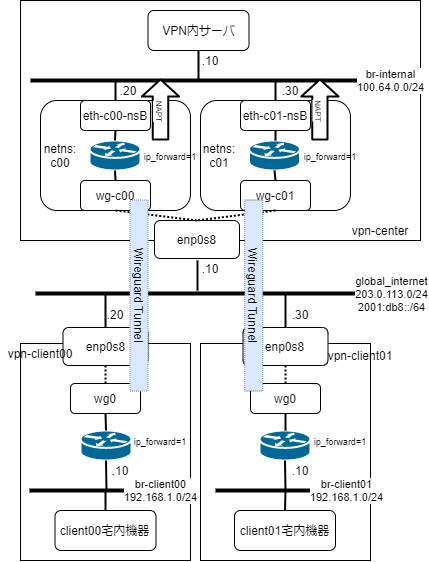

The diagram above was exported from draw.io. Its source (the exported page's mxGraphModel, read from the mxfile embedded in the PNG):
<mxGraphModel dx="1489" dy="678" grid="1" gridSize="10" guides="1" tooltips="1" connect="1" arrows="1" fold="1" page="1" pageScale="1" pageWidth="413" pageHeight="583" math="0" shadow="0">
  <root>
    <mxCell id="0" />
    <mxCell id="1" parent="0" />
    <mxCell id="2" value="" style="endArrow=none;html=1;strokeWidth=4;" edge="1" parent="1">
      <mxGeometry width="50" height="50" relative="1" as="geometry">
        <mxPoint x="45" y="313" as="sourcePoint" />
        <mxPoint x="365" y="313" as="targetPoint" />
      </mxGeometry>
    </mxCell>
    <mxCell id="15" value="global_internet&lt;br&gt;203.0.113.0/24&lt;br&gt;2001:db8::/64" style="edgeLabel;html=1;align=center;verticalAlign=middle;resizable=0;points=[];" vertex="1" connectable="0" parent="2">
      <mxGeometry x="0.8732" y="-1" relative="1" as="geometry">
        <mxPoint x="56" as="offset" />
      </mxGeometry>
    </mxCell>
    <mxCell id="3" value="" style="rounded=0;whiteSpace=wrap;html=1;" vertex="1" parent="1">
      <mxGeometry x="30" y="363" width="170" height="217" as="geometry" />
    </mxCell>
    <mxCell id="4" value="" style="rounded=0;whiteSpace=wrap;html=1;" vertex="1" parent="1">
      <mxGeometry x="210" y="363" width="170" height="217" as="geometry" />
    </mxCell>
    <mxCell id="5" value="" style="rounded=0;whiteSpace=wrap;html=1;" vertex="1" parent="1">
      <mxGeometry x="30" y="20" width="400" height="240" as="geometry" />
    </mxCell>
    <mxCell id="6" value="" style="endArrow=none;html=1;strokeWidth=4;" edge="1" parent="1">
      <mxGeometry width="50" height="50" relative="1" as="geometry">
        <mxPoint x="40" y="100" as="sourcePoint" />
        <mxPoint x="420" y="100" as="targetPoint" />
      </mxGeometry>
    </mxCell>
    <mxCell id="7" value="br-internal&lt;br&gt;100.64.0.0/24" style="edgeLabel;html=1;align=center;verticalAlign=middle;resizable=0;points=[];" vertex="1" connectable="0" parent="6">
      <mxGeometry x="0.4393" relative="1" as="geometry">
        <mxPoint x="86" as="offset" />
      </mxGeometry>
    </mxCell>
    <mxCell id="8" value="" style="rounded=1;whiteSpace=wrap;html=1;" vertex="1" parent="1">
      <mxGeometry x="50" y="120" width="150" height="110" as="geometry" />
    </mxCell>
    <mxCell id="12" value="" style="endArrow=none;html=1;strokeWidth=2;entryX=0.5;entryY=0.158;entryDx=0;entryDy=0;entryPerimeter=0;" edge="1" parent="1" target="18">
      <mxGeometry width="50" height="50" relative="1" as="geometry">
        <mxPoint x="115" y="313" as="sourcePoint" />
        <mxPoint x="115" y="345" as="targetPoint" />
      </mxGeometry>
    </mxCell>
    <mxCell id="13" value="" style="endArrow=none;html=1;strokeWidth=2;entryX=0.5;entryY=0.158;entryDx=0;entryDy=0;entryPerimeter=0;" edge="1" parent="1" target="19">
      <mxGeometry width="50" height="50" relative="1" as="geometry">
        <mxPoint x="295" y="313" as="sourcePoint" />
        <mxPoint x="295" y="345" as="targetPoint" />
      </mxGeometry>
    </mxCell>
    <mxCell id="14" value="" style="endArrow=none;html=1;strokeWidth=2;" edge="1" parent="1">
      <mxGeometry width="50" height="50" relative="1" as="geometry">
        <mxPoint x="207" y="280" as="sourcePoint" />
        <mxPoint x="207" y="310" as="targetPoint" />
      </mxGeometry>
    </mxCell>
    <mxCell id="16" value="wg-c00" style="rounded=1;whiteSpace=wrap;html=1;" vertex="1" parent="1">
      <mxGeometry x="90" y="200" width="70" height="30" as="geometry" />
    </mxCell>
    <mxCell id="17" value="&lt;span&gt;enp0s8&lt;/span&gt;" style="rounded=1;whiteSpace=wrap;html=1;" vertex="1" parent="1">
      <mxGeometry x="164" y="240" width="85" height="38" as="geometry" />
    </mxCell>
    <mxCell id="18" value="&lt;span&gt;enp0s8&lt;/span&gt;" style="rounded=1;whiteSpace=wrap;html=1;" vertex="1" parent="1">
      <mxGeometry x="72.5" y="347" width="85" height="38" as="geometry" />
    </mxCell>
    <mxCell id="19" value="&lt;span&gt;enp0s8&lt;/span&gt;" style="rounded=1;whiteSpace=wrap;html=1;" vertex="1" parent="1">
      <mxGeometry x="252.5" y="347" width="85" height="38" as="geometry" />
    </mxCell>
    <mxCell id="21" value="eth-c00-nsB" style="rounded=1;whiteSpace=wrap;html=1;" vertex="1" parent="1">
      <mxGeometry x="90" y="120" width="70" height="30" as="geometry" />
    </mxCell>
    <mxCell id="22" value="" style="endArrow=none;html=1;strokeWidth=2;exitX=0.5;exitY=0;exitDx=0;exitDy=0;" edge="1" parent="1" source="21">
      <mxGeometry width="50" height="50" relative="1" as="geometry">
        <mxPoint x="217" y="260" as="sourcePoint" />
        <mxPoint x="125" y="100" as="targetPoint" />
      </mxGeometry>
    </mxCell>
    <mxCell id="23" value="wg0" style="rounded=1;whiteSpace=wrap;html=1;" vertex="1" parent="1">
      <mxGeometry x="80" y="403" width="70" height="30" as="geometry" />
    </mxCell>
    <mxCell id="24" value="" style="shape=flexArrow;endArrow=classic;html=1;strokeWidth=2;width=14.285714285714286;endSize=5;fillColor=#ffffff;" edge="1" parent="1">
      <mxGeometry width="50" height="50" relative="1" as="geometry">
        <mxPoint x="170" y="160" as="sourcePoint" />
        <mxPoint x="170" y="98" as="targetPoint" />
      </mxGeometry>
    </mxCell>
    <mxCell id="25" value="&lt;font style=&quot;font-size: 8px&quot;&gt;NAPT&lt;/font&gt;" style="edgeLabel;html=1;align=center;verticalAlign=middle;resizable=0;points=[];rotation=90;" vertex="1" connectable="0" parent="24">
      <mxGeometry x="-0.1935" y="5" relative="1" as="geometry">
        <mxPoint x="5" y="-5" as="offset" />
      </mxGeometry>
    </mxCell>
    <mxCell id="27" value="VPN内サーバ" style="rounded=1;whiteSpace=wrap;html=1;" vertex="1" parent="1">
      <mxGeometry x="157.5" y="30" width="101" height="40" as="geometry" />
    </mxCell>
    <mxCell id="30" value="" style="endArrow=none;html=1;strokeWidth=2;entryX=0.5;entryY=1;entryDx=0;entryDy=0;" edge="1" parent="1" target="27">
      <mxGeometry width="50" height="50" relative="1" as="geometry">
        <mxPoint x="208" y="100" as="sourcePoint" />
        <mxPoint x="240" y="50" as="targetPoint" />
      </mxGeometry>
    </mxCell>
    <mxCell id="31" value="" style="rounded=1;whiteSpace=wrap;html=1;" vertex="1" parent="1">
      <mxGeometry x="210" y="120" width="150" height="110" as="geometry" />
    </mxCell>
    <mxCell id="32" value="wg-c01" style="rounded=1;whiteSpace=wrap;html=1;" vertex="1" parent="1">
      <mxGeometry x="250" y="200" width="70" height="30" as="geometry" />
    </mxCell>
    <mxCell id="33" value="eth-c01-nsB" style="rounded=1;whiteSpace=wrap;html=1;" vertex="1" parent="1">
      <mxGeometry x="250" y="120" width="70" height="30" as="geometry" />
    </mxCell>
    <mxCell id="34" value="" style="endArrow=none;html=1;strokeWidth=2;exitX=0.5;exitY=0;exitDx=0;exitDy=0;" edge="1" parent="1" source="33">
      <mxGeometry width="50" height="50" relative="1" as="geometry">
        <mxPoint x="377" y="260" as="sourcePoint" />
        <mxPoint x="285" y="100" as="targetPoint" />
      </mxGeometry>
    </mxCell>
    <mxCell id="35" value="" style="shape=flexArrow;endArrow=classic;html=1;strokeWidth=2;width=14.285714285714286;endSize=5;fillColor=#ffffff;" edge="1" parent="1">
      <mxGeometry width="50" height="50" relative="1" as="geometry">
        <mxPoint x="329.43" y="160" as="sourcePoint" />
        <mxPoint x="329.43" y="98" as="targetPoint" />
      </mxGeometry>
    </mxCell>
    <mxCell id="36" value="&lt;font style=&quot;font-size: 8px&quot;&gt;NAPT&lt;/font&gt;" style="edgeLabel;html=1;align=center;verticalAlign=middle;resizable=0;points=[];rotation=90;" vertex="1" connectable="0" parent="35">
      <mxGeometry x="-0.1935" y="5" relative="1" as="geometry">
        <mxPoint x="5" y="-5" as="offset" />
      </mxGeometry>
    </mxCell>
    <mxCell id="37" value="" style="endArrow=none;dashed=1;html=1;dashPattern=1 1;strokeWidth=2;entryX=0.5;entryY=1;entryDx=0;entryDy=0;exitX=0.5;exitY=0;exitDx=0;exitDy=0;" edge="1" parent="1" source="17" target="16">
      <mxGeometry width="50" height="50" relative="1" as="geometry">
        <mxPoint x="190" y="290" as="sourcePoint" />
        <mxPoint x="240" y="240" as="targetPoint" />
      </mxGeometry>
    </mxCell>
    <mxCell id="38" value="" style="endArrow=none;dashed=1;html=1;dashPattern=1 1;strokeWidth=2;entryX=0.5;entryY=0;entryDx=0;entryDy=0;exitX=0.5;exitY=1;exitDx=0;exitDy=0;" edge="1" parent="1" source="32" target="17">
      <mxGeometry width="50" height="50" relative="1" as="geometry">
        <mxPoint x="216.5" y="220" as="sourcePoint" />
        <mxPoint x="135" y="200" as="targetPoint" />
      </mxGeometry>
    </mxCell>
    <mxCell id="40" value="" style="endArrow=none;dashed=1;html=1;dashPattern=1 1;strokeWidth=2;entryX=0.5;entryY=1;entryDx=0;entryDy=0;exitX=0.5;exitY=0;exitDx=0;exitDy=0;" edge="1" parent="1" source="23" target="18">
      <mxGeometry width="50" height="50" relative="1" as="geometry">
        <mxPoint x="216.5" y="253" as="sourcePoint" />
        <mxPoint x="135" y="233" as="targetPoint" />
      </mxGeometry>
    </mxCell>
    <mxCell id="42" value="wg0" style="rounded=1;whiteSpace=wrap;html=1;" vertex="1" parent="1">
      <mxGeometry x="260" y="403" width="70" height="30" as="geometry" />
    </mxCell>
    <mxCell id="43" value="" style="endArrow=none;dashed=1;html=1;dashPattern=1 1;strokeWidth=2;entryX=0.5;entryY=1;entryDx=0;entryDy=0;exitX=0.5;exitY=0;exitDx=0;exitDy=0;" edge="1" parent="1" source="42">
      <mxGeometry width="50" height="50" relative="1" as="geometry">
        <mxPoint x="396.5" y="253" as="sourcePoint" />
        <mxPoint x="295" y="385" as="targetPoint" />
      </mxGeometry>
    </mxCell>
    <mxCell id="45" value="" style="endArrow=none;html=1;strokeWidth=4;" edge="1" parent="1">
      <mxGeometry width="50" height="50" relative="1" as="geometry">
        <mxPoint x="39" y="510" as="sourcePoint" />
        <mxPoint x="179" y="510" as="targetPoint" />
      </mxGeometry>
    </mxCell>
    <mxCell id="46" value="br-client00&lt;br&gt;192.168.1.0/24" style="edgeLabel;html=1;align=center;verticalAlign=middle;resizable=0;points=[];" vertex="1" connectable="0" parent="45">
      <mxGeometry x="0.4393" relative="1" as="geometry">
        <mxPoint x="30" as="offset" />
      </mxGeometry>
    </mxCell>
    <mxCell id="47" value="" style="endArrow=none;html=1;strokeWidth=4;" edge="1" parent="1">
      <mxGeometry width="50" height="50" relative="1" as="geometry">
        <mxPoint x="225" y="510" as="sourcePoint" />
        <mxPoint x="365" y="510" as="targetPoint" />
      </mxGeometry>
    </mxCell>
    <mxCell id="48" value="br-client01&lt;br&gt;192.168.1.0/24" style="edgeLabel;html=1;align=center;verticalAlign=middle;resizable=0;points=[];" vertex="1" connectable="0" parent="47">
      <mxGeometry x="0.4393" relative="1" as="geometry">
        <mxPoint x="30" as="offset" />
      </mxGeometry>
    </mxCell>
    <mxCell id="51" value="Wireguard Tunnel" style="rounded=0;whiteSpace=wrap;html=1;fillColor=#dae8fc;dashed=1;rotation=90;dashPattern=1 1;strokeColor=#6c8ebf;" vertex="1" parent="1">
      <mxGeometry x="167.75" y="306" width="191" height="18" as="geometry" />
    </mxCell>
    <mxCell id="52" value="" style="shape=mxgraph.cisco.routers.router;html=1;pointerEvents=1;dashed=0;fillColor=#036897;strokeColor=#ffffff;strokeWidth=2;verticalLabelPosition=bottom;verticalAlign=top;align=center;outlineConnect=0;dashPattern=1 1;" vertex="1" parent="1">
      <mxGeometry x="99" y="160" width="51" height="30" as="geometry" />
    </mxCell>
    <mxCell id="53" value="" style="shape=mxgraph.cisco.routers.router;html=1;pointerEvents=1;dashed=0;fillColor=#036897;strokeColor=#ffffff;strokeWidth=2;verticalLabelPosition=bottom;verticalAlign=top;align=center;outlineConnect=0;dashPattern=1 1;" vertex="1" parent="1">
      <mxGeometry x="258.5" y="160" width="51" height="30" as="geometry" />
    </mxCell>
    <mxCell id="54" value="" style="shape=mxgraph.cisco.routers.router;html=1;pointerEvents=1;dashed=0;fillColor=#036897;strokeColor=#ffffff;strokeWidth=2;verticalLabelPosition=bottom;verticalAlign=top;align=center;outlineConnect=0;dashPattern=1 1;" vertex="1" parent="1">
      <mxGeometry x="90" y="450" width="51" height="30" as="geometry" />
    </mxCell>
    <mxCell id="55" value="" style="shape=mxgraph.cisco.routers.router;html=1;pointerEvents=1;dashed=0;fillColor=#036897;strokeColor=#ffffff;strokeWidth=2;verticalLabelPosition=bottom;verticalAlign=top;align=center;outlineConnect=0;dashPattern=1 1;" vertex="1" parent="1">
      <mxGeometry x="269" y="450" width="51" height="30" as="geometry" />
    </mxCell>
    <mxCell id="56" value="client00宅内機器" style="rounded=1;whiteSpace=wrap;html=1;" vertex="1" parent="1">
      <mxGeometry x="64.5" y="530" width="101" height="40" as="geometry" />
    </mxCell>
    <mxCell id="57" value="client01宅内機器" style="rounded=1;whiteSpace=wrap;html=1;" vertex="1" parent="1">
      <mxGeometry x="244" y="530" width="101" height="40" as="geometry" />
    </mxCell>
    <mxCell id="58" value="&lt;font style=&quot;font-size: 9px&quot;&gt;ip_forward=1&lt;/font&gt;" style="text;html=1;strokeColor=none;fillColor=none;align=center;verticalAlign=middle;whiteSpace=wrap;rounded=0;dashed=1;dashPattern=1 1;" vertex="1" parent="1">
      <mxGeometry x="150" y="450" width="40" height="20" as="geometry" />
    </mxCell>
    <mxCell id="59" value="&lt;font style=&quot;font-size: 9px&quot;&gt;ip_forward=1&lt;/font&gt;" style="text;html=1;strokeColor=none;fillColor=none;align=center;verticalAlign=middle;whiteSpace=wrap;rounded=0;dashed=1;dashPattern=1 1;" vertex="1" parent="1">
      <mxGeometry x="330" y="450" width="40" height="20" as="geometry" />
    </mxCell>
    <mxCell id="60" value="&lt;font style=&quot;font-size: 9px&quot;&gt;ip_forward=1&lt;/font&gt;" style="text;html=1;strokeColor=none;fillColor=none;align=center;verticalAlign=middle;whiteSpace=wrap;rounded=0;dashed=1;dashPattern=1 1;" vertex="1" parent="1">
      <mxGeometry x="320" y="165" width="40" height="20" as="geometry" />
    </mxCell>
    <mxCell id="61" value="&lt;font style=&quot;font-size: 9px&quot;&gt;ip_forward=1&lt;/font&gt;" style="text;html=1;strokeColor=none;fillColor=none;align=center;verticalAlign=middle;whiteSpace=wrap;rounded=0;dashed=1;dashPattern=1 1;" vertex="1" parent="1">
      <mxGeometry x="160" y="165" width="40" height="20" as="geometry" />
    </mxCell>
    <mxCell id="62" value="" style="endArrow=none;html=1;strokeWidth=2;entryX=0.5;entryY=0;entryDx=0;entryDy=0;entryPerimeter=0;exitX=0.5;exitY=1;exitDx=0;exitDy=0;" edge="1" parent="1" source="23" target="54">
      <mxGeometry width="50" height="50" relative="1" as="geometry">
        <mxPoint x="125" y="323" as="sourcePoint" />
        <mxPoint x="125" y="363.004" as="targetPoint" />
      </mxGeometry>
    </mxCell>
    <mxCell id="63" value="" style="endArrow=none;html=1;strokeWidth=2;exitX=0.5;exitY=1;exitDx=0;exitDy=0;exitPerimeter=0;" edge="1" parent="1" source="54">
      <mxGeometry width="50" height="50" relative="1" as="geometry">
        <mxPoint x="125" y="443" as="sourcePoint" />
        <mxPoint x="116" y="510" as="targetPoint" />
      </mxGeometry>
    </mxCell>
    <mxCell id="64" value="" style="endArrow=none;html=1;strokeWidth=2;exitX=0.5;exitY=1;exitDx=0;exitDy=0;exitPerimeter=0;" edge="1" parent="1" source="55">
      <mxGeometry width="50" height="50" relative="1" as="geometry">
        <mxPoint x="125.5" y="490" as="sourcePoint" />
        <mxPoint x="295" y="510" as="targetPoint" />
      </mxGeometry>
    </mxCell>
    <mxCell id="65" value="" style="endArrow=none;html=1;strokeWidth=2;exitX=0.5;exitY=1;exitDx=0;exitDy=0;" edge="1" parent="1" source="42">
      <mxGeometry width="50" height="50" relative="1" as="geometry">
        <mxPoint x="304.5" y="490" as="sourcePoint" />
        <mxPoint x="295" y="450" as="targetPoint" />
      </mxGeometry>
    </mxCell>
    <mxCell id="66" value="" style="endArrow=none;html=1;strokeWidth=2;exitX=0.5;exitY=0;exitDx=0;exitDy=0;" edge="1" parent="1" source="57">
      <mxGeometry width="50" height="50" relative="1" as="geometry">
        <mxPoint x="305" y="443" as="sourcePoint" />
        <mxPoint x="295" y="510" as="targetPoint" />
      </mxGeometry>
    </mxCell>
    <mxCell id="67" value="" style="endArrow=none;html=1;strokeWidth=2;exitX=0.5;exitY=0;exitDx=0;exitDy=0;" edge="1" parent="1" source="56">
      <mxGeometry width="50" height="50" relative="1" as="geometry">
        <mxPoint x="304.5" y="540" as="sourcePoint" />
        <mxPoint x="115" y="510" as="targetPoint" />
      </mxGeometry>
    </mxCell>
    <mxCell id="69" value="" style="endArrow=none;html=1;strokeWidth=2;entryX=0.5;entryY=1;entryDx=0;entryDy=0;entryPerimeter=0;exitX=0.5;exitY=0;exitDx=0;exitDy=0;" edge="1" parent="1" source="16" target="52">
      <mxGeometry width="50" height="50" relative="1" as="geometry">
        <mxPoint x="125" y="323" as="sourcePoint" />
        <mxPoint x="125" y="363.004" as="targetPoint" />
      </mxGeometry>
    </mxCell>
    <mxCell id="70" value="" style="endArrow=none;html=1;strokeWidth=2;entryX=0.5;entryY=0;entryDx=0;entryDy=0;entryPerimeter=0;exitX=0.5;exitY=1;exitDx=0;exitDy=0;" edge="1" parent="1" source="21" target="52">
      <mxGeometry width="50" height="50" relative="1" as="geometry">
        <mxPoint x="135" y="210" as="sourcePoint" />
        <mxPoint x="134.5" y="200" as="targetPoint" />
      </mxGeometry>
    </mxCell>
    <mxCell id="71" value="" style="endArrow=none;html=1;strokeWidth=2;entryX=0.5;entryY=0;entryDx=0;entryDy=0;exitX=0.5;exitY=1;exitDx=0;exitDy=0;exitPerimeter=0;" edge="1" parent="1" source="53" target="32">
      <mxGeometry width="50" height="50" relative="1" as="geometry">
        <mxPoint x="135" y="160" as="sourcePoint" />
        <mxPoint x="134.5" y="170" as="targetPoint" />
      </mxGeometry>
    </mxCell>
    <mxCell id="72" value="" style="endArrow=none;html=1;strokeWidth=2;entryX=0.5;entryY=1;entryDx=0;entryDy=0;" edge="1" parent="1" target="33">
      <mxGeometry width="50" height="50" relative="1" as="geometry">
        <mxPoint x="285" y="160" as="sourcePoint" />
        <mxPoint x="295" y="210" as="targetPoint" />
      </mxGeometry>
    </mxCell>
    <mxCell id="73" value="netns: c00" style="text;html=1;strokeColor=none;fillColor=none;align=center;verticalAlign=middle;whiteSpace=wrap;rounded=0;dashed=1;dashPattern=1 1;" vertex="1" parent="1">
      <mxGeometry x="50" y="165" width="40" height="20" as="geometry" />
    </mxCell>
    <mxCell id="75" value="netns: c01" style="text;html=1;strokeColor=none;fillColor=none;align=center;verticalAlign=middle;whiteSpace=wrap;rounded=0;dashed=1;dashPattern=1 1;" vertex="1" parent="1">
      <mxGeometry x="209" y="165" width="40" height="20" as="geometry" />
    </mxCell>
    <mxCell id="76" value="Wireguard Tunnel" style="rounded=0;whiteSpace=wrap;html=1;fillColor=#dae8fc;dashed=1;rotation=90;dashPattern=1 1;strokeColor=#6c8ebf;" vertex="1" parent="1">
      <mxGeometry x="53" y="306" width="191" height="18" as="geometry" />
    </mxCell>
    <mxCell id="77" value="vpn-center" style="text;html=1;strokeColor=none;fillColor=none;align=center;verticalAlign=middle;whiteSpace=wrap;rounded=0;dashed=1;dashPattern=1 1;" vertex="1" parent="1">
      <mxGeometry x="350" y="240" width="80" height="20" as="geometry" />
    </mxCell>
    <mxCell id="78" value="vpn-client01" style="text;html=1;strokeColor=none;fillColor=none;align=center;verticalAlign=middle;whiteSpace=wrap;rounded=0;dashed=1;dashPattern=1 1;" vertex="1" parent="1">
      <mxGeometry x="330" y="365" width="80" height="20" as="geometry" />
    </mxCell>
    <mxCell id="79" value="vpn-client00" style="text;html=1;strokeColor=none;fillColor=none;align=center;verticalAlign=middle;whiteSpace=wrap;rounded=0;dashed=1;dashPattern=1 1;" vertex="1" parent="1">
      <mxGeometry x="10" y="363" width="80" height="20" as="geometry" />
    </mxCell>
    <mxCell id="80" value=".10" style="text;html=1;strokeColor=none;fillColor=none;align=center;verticalAlign=middle;whiteSpace=wrap;rounded=0;dashed=1;dashPattern=1 1;" vertex="1" parent="1">
      <mxGeometry x="110" y="480" width="40" height="20" as="geometry" />
    </mxCell>
    <mxCell id="81" value=".10" style="text;html=1;strokeColor=none;fillColor=none;align=center;verticalAlign=middle;whiteSpace=wrap;rounded=0;dashed=1;dashPattern=1 1;" vertex="1" parent="1">
      <mxGeometry x="290" y="480" width="40" height="20" as="geometry" />
    </mxCell>
    <mxCell id="82" value=".10" style="text;html=1;strokeColor=none;fillColor=none;align=center;verticalAlign=middle;whiteSpace=wrap;rounded=0;dashed=1;dashPattern=1 1;" vertex="1" parent="1">
      <mxGeometry x="200" y="70" width="40" height="20" as="geometry" />
    </mxCell>
    <mxCell id="83" value=".20" style="text;html=1;strokeColor=none;fillColor=none;align=center;verticalAlign=middle;whiteSpace=wrap;rounded=0;dashed=1;dashPattern=1 1;" vertex="1" parent="1">
      <mxGeometry x="117.5" y="100" width="40" height="20" as="geometry" />
    </mxCell>
    <mxCell id="84" value=".30" style="text;html=1;strokeColor=none;fillColor=none;align=center;verticalAlign=middle;whiteSpace=wrap;rounded=0;dashed=1;dashPattern=1 1;" vertex="1" parent="1">
      <mxGeometry x="280" y="100" width="40" height="20" as="geometry" />
    </mxCell>
    <mxCell id="86" value=".30" style="text;html=1;strokeColor=none;fillColor=none;align=center;verticalAlign=middle;whiteSpace=wrap;rounded=0;dashed=1;dashPattern=1 1;" vertex="1" parent="1">
      <mxGeometry x="290" y="324" width="40" height="20" as="geometry" />
    </mxCell>
    <mxCell id="87" value=".20" style="text;html=1;strokeColor=none;fillColor=none;align=center;verticalAlign=middle;whiteSpace=wrap;rounded=0;dashed=1;dashPattern=1 1;" vertex="1" parent="1">
      <mxGeometry x="105" y="324" width="40" height="20" as="geometry" />
    </mxCell>
    <mxCell id="88" value=".10" style="text;html=1;strokeColor=none;fillColor=none;align=center;verticalAlign=middle;whiteSpace=wrap;rounded=0;dashed=1;dashPattern=1 1;" vertex="1" parent="1">
      <mxGeometry x="200" y="278" width="40" height="20" as="geometry" />
    </mxCell>
  </root>
</mxGraphModel>